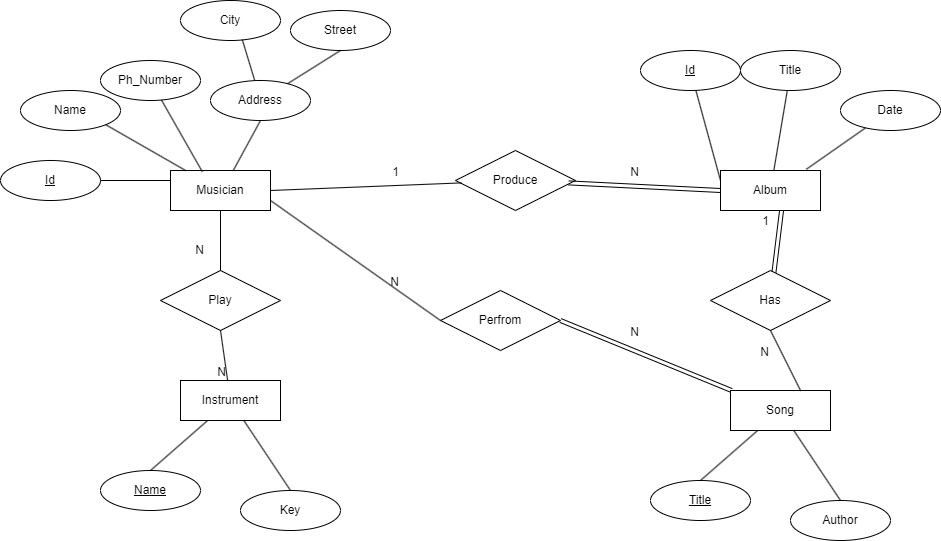

The diagram above was exported from draw.io. Its source (the exported page's mxGraphModel, read from the mxfile embedded in the PNG):
<mxGraphModel dx="1925" dy="1657" grid="1" gridSize="10" guides="1" tooltips="1" connect="1" arrows="1" fold="1" page="1" pageScale="1" pageWidth="850" pageHeight="1100" math="0" shadow="0">
  <root>
    <mxCell id="0" />
    <mxCell id="1" parent="0" />
    <mxCell id="5BL4l8WnhumXQ_Ie8mD7-2" value="Id" style="ellipse;whiteSpace=wrap;html=1;align=center;fontStyle=4;" vertex="1" parent="1">
      <mxGeometry x="-30" y="90" width="100" height="40" as="geometry" />
    </mxCell>
    <mxCell id="5BL4l8WnhumXQ_Ie8mD7-3" value="Name" style="ellipse;whiteSpace=wrap;html=1;align=center;" vertex="1" parent="1">
      <mxGeometry x="-10" y="20" width="100" height="40" as="geometry" />
    </mxCell>
    <mxCell id="5BL4l8WnhumXQ_Ie8mD7-4" value="Address" style="ellipse;whiteSpace=wrap;html=1;align=center;" vertex="1" parent="1">
      <mxGeometry x="180" y="10" width="100" height="40" as="geometry" />
    </mxCell>
    <mxCell id="5BL4l8WnhumXQ_Ie8mD7-5" value="Street" style="ellipse;whiteSpace=wrap;html=1;align=center;" vertex="1" parent="1">
      <mxGeometry x="260" y="-60" width="100" height="40" as="geometry" />
    </mxCell>
    <mxCell id="5BL4l8WnhumXQ_Ie8mD7-6" value="City" style="ellipse;whiteSpace=wrap;html=1;align=center;" vertex="1" parent="1">
      <mxGeometry x="150" y="-70" width="100" height="40" as="geometry" />
    </mxCell>
    <mxCell id="5BL4l8WnhumXQ_Ie8mD7-7" value="Ph_Number" style="ellipse;whiteSpace=wrap;html=1;align=center;" vertex="1" parent="1">
      <mxGeometry x="70" y="-10" width="100" height="40" as="geometry" />
    </mxCell>
    <mxCell id="5BL4l8WnhumXQ_Ie8mD7-8" value="" style="endArrow=none;html=1;rounded=0;exitX=1;exitY=0.5;exitDx=0;exitDy=0;entryX=0;entryY=0.25;entryDx=0;entryDy=0;" edge="1" parent="1" source="5BL4l8WnhumXQ_Ie8mD7-2" target="5BL4l8WnhumXQ_Ie8mD7-9">
      <mxGeometry relative="1" as="geometry">
        <mxPoint x="350" y="160" as="sourcePoint" />
        <mxPoint x="130" y="100" as="targetPoint" />
      </mxGeometry>
    </mxCell>
    <mxCell id="5BL4l8WnhumXQ_Ie8mD7-9" value="Musician" style="whiteSpace=wrap;html=1;align=center;" vertex="1" parent="1">
      <mxGeometry x="140" y="100" width="100" height="40" as="geometry" />
    </mxCell>
    <mxCell id="5BL4l8WnhumXQ_Ie8mD7-10" value="" style="endArrow=none;html=1;rounded=0;exitX=1;exitY=1;exitDx=0;exitDy=0;" edge="1" parent="1" source="5BL4l8WnhumXQ_Ie8mD7-3" target="5BL4l8WnhumXQ_Ie8mD7-9">
      <mxGeometry relative="1" as="geometry">
        <mxPoint x="80" y="120" as="sourcePoint" />
        <mxPoint x="150" y="120" as="targetPoint" />
      </mxGeometry>
    </mxCell>
    <mxCell id="5BL4l8WnhumXQ_Ie8mD7-11" value="" style="endArrow=none;html=1;rounded=0;entryX=0.318;entryY=0.03;entryDx=0;entryDy=0;entryPerimeter=0;" edge="1" parent="1" source="5BL4l8WnhumXQ_Ie8mD7-7" target="5BL4l8WnhumXQ_Ie8mD7-9">
      <mxGeometry relative="1" as="geometry">
        <mxPoint x="85" y="64" as="sourcePoint" />
        <mxPoint x="165" y="110" as="targetPoint" />
      </mxGeometry>
    </mxCell>
    <mxCell id="5BL4l8WnhumXQ_Ie8mD7-12" value="" style="endArrow=none;html=1;rounded=0;entryX=0.63;entryY=-0.01;entryDx=0;entryDy=0;entryPerimeter=0;exitX=0.5;exitY=1;exitDx=0;exitDy=0;" edge="1" parent="1" source="5BL4l8WnhumXQ_Ie8mD7-4" target="5BL4l8WnhumXQ_Ie8mD7-9">
      <mxGeometry relative="1" as="geometry">
        <mxPoint x="141" y="40" as="sourcePoint" />
        <mxPoint x="182" y="111" as="targetPoint" />
      </mxGeometry>
    </mxCell>
    <mxCell id="5BL4l8WnhumXQ_Ie8mD7-13" value="" style="endArrow=none;html=1;rounded=0;exitX=0.5;exitY=1;exitDx=0;exitDy=0;" edge="1" parent="1" source="5BL4l8WnhumXQ_Ie8mD7-5" target="5BL4l8WnhumXQ_Ie8mD7-4">
      <mxGeometry relative="1" as="geometry">
        <mxPoint x="240" y="60" as="sourcePoint" />
        <mxPoint x="213" y="110" as="targetPoint" />
      </mxGeometry>
    </mxCell>
    <mxCell id="5BL4l8WnhumXQ_Ie8mD7-14" value="" style="endArrow=none;html=1;rounded=0;exitX=0.618;exitY=0.98;exitDx=0;exitDy=0;exitPerimeter=0;" edge="1" parent="1" source="5BL4l8WnhumXQ_Ie8mD7-6" target="5BL4l8WnhumXQ_Ie8mD7-4">
      <mxGeometry relative="1" as="geometry">
        <mxPoint x="320" y="-10" as="sourcePoint" />
        <mxPoint x="267" y="23" as="targetPoint" />
      </mxGeometry>
    </mxCell>
    <mxCell id="5BL4l8WnhumXQ_Ie8mD7-15" value="Name" style="ellipse;whiteSpace=wrap;html=1;align=center;fontStyle=4;" vertex="1" parent="1">
      <mxGeometry x="70" y="400" width="100" height="40" as="geometry" />
    </mxCell>
    <mxCell id="5BL4l8WnhumXQ_Ie8mD7-16" value="Key" style="ellipse;whiteSpace=wrap;html=1;align=center;" vertex="1" parent="1">
      <mxGeometry x="210" y="420" width="100" height="40" as="geometry" />
    </mxCell>
    <mxCell id="5BL4l8WnhumXQ_Ie8mD7-17" value="" style="endArrow=none;html=1;rounded=0;exitX=0.5;exitY=0;exitDx=0;exitDy=0;" edge="1" source="5BL4l8WnhumXQ_Ie8mD7-15" target="5BL4l8WnhumXQ_Ie8mD7-18" parent="1">
      <mxGeometry relative="1" as="geometry">
        <mxPoint x="360" y="370" as="sourcePoint" />
        <mxPoint x="140" y="310" as="targetPoint" />
      </mxGeometry>
    </mxCell>
    <mxCell id="5BL4l8WnhumXQ_Ie8mD7-18" value="Instrument" style="whiteSpace=wrap;html=1;align=center;" vertex="1" parent="1">
      <mxGeometry x="150" y="310" width="100" height="40" as="geometry" />
    </mxCell>
    <mxCell id="5BL4l8WnhumXQ_Ie8mD7-19" value="" style="endArrow=none;html=1;rounded=0;exitX=0.5;exitY=0;exitDx=0;exitDy=0;" edge="1" source="5BL4l8WnhumXQ_Ie8mD7-16" target="5BL4l8WnhumXQ_Ie8mD7-18" parent="1">
      <mxGeometry relative="1" as="geometry">
        <mxPoint x="90" y="330" as="sourcePoint" />
        <mxPoint x="160" y="330" as="targetPoint" />
      </mxGeometry>
    </mxCell>
    <mxCell id="5BL4l8WnhumXQ_Ie8mD7-22" value="Id" style="ellipse;whiteSpace=wrap;html=1;align=center;fontStyle=4;" vertex="1" parent="1">
      <mxGeometry x="610" y="-20" width="100" height="40" as="geometry" />
    </mxCell>
    <mxCell id="5BL4l8WnhumXQ_Ie8mD7-23" value="Title" style="ellipse;whiteSpace=wrap;html=1;align=center;" vertex="1" parent="1">
      <mxGeometry x="710" y="-20" width="100" height="40" as="geometry" />
    </mxCell>
    <mxCell id="5BL4l8WnhumXQ_Ie8mD7-24" value="" style="endArrow=none;html=1;rounded=0;entryX=0;entryY=0.25;entryDx=0;entryDy=0;" edge="1" source="5BL4l8WnhumXQ_Ie8mD7-22" target="5BL4l8WnhumXQ_Ie8mD7-25" parent="1">
      <mxGeometry relative="1" as="geometry">
        <mxPoint x="900" y="160" as="sourcePoint" />
        <mxPoint x="680" y="100" as="targetPoint" />
      </mxGeometry>
    </mxCell>
    <mxCell id="5BL4l8WnhumXQ_Ie8mD7-25" value="Album" style="whiteSpace=wrap;html=1;align=center;" vertex="1" parent="1">
      <mxGeometry x="690" y="100" width="100" height="40" as="geometry" />
    </mxCell>
    <mxCell id="5BL4l8WnhumXQ_Ie8mD7-26" value="" style="endArrow=none;html=1;rounded=0;" edge="1" source="5BL4l8WnhumXQ_Ie8mD7-23" target="5BL4l8WnhumXQ_Ie8mD7-25" parent="1">
      <mxGeometry relative="1" as="geometry">
        <mxPoint x="630" y="120" as="sourcePoint" />
        <mxPoint x="700" y="120" as="targetPoint" />
      </mxGeometry>
    </mxCell>
    <mxCell id="5BL4l8WnhumXQ_Ie8mD7-27" value="" style="endArrow=none;html=1;rounded=0;entryX=0.858;entryY=-0.03;entryDx=0;entryDy=0;entryPerimeter=0;" edge="1" source="5BL4l8WnhumXQ_Ie8mD7-28" target="5BL4l8WnhumXQ_Ie8mD7-25" parent="1">
      <mxGeometry relative="1" as="geometry">
        <mxPoint x="635" y="64" as="sourcePoint" />
        <mxPoint x="715" y="110" as="targetPoint" />
      </mxGeometry>
    </mxCell>
    <mxCell id="5BL4l8WnhumXQ_Ie8mD7-28" value="Date" style="ellipse;whiteSpace=wrap;html=1;align=center;" vertex="1" parent="1">
      <mxGeometry x="810" y="20" width="100" height="40" as="geometry" />
    </mxCell>
    <mxCell id="5BL4l8WnhumXQ_Ie8mD7-29" value="Title" style="ellipse;whiteSpace=wrap;html=1;align=center;fontStyle=4;" vertex="1" parent="1">
      <mxGeometry x="620" y="410" width="100" height="40" as="geometry" />
    </mxCell>
    <mxCell id="5BL4l8WnhumXQ_Ie8mD7-30" value="Author" style="ellipse;whiteSpace=wrap;html=1;align=center;" vertex="1" parent="1">
      <mxGeometry x="760" y="430" width="100" height="40" as="geometry" />
    </mxCell>
    <mxCell id="5BL4l8WnhumXQ_Ie8mD7-31" value="" style="endArrow=none;html=1;rounded=0;exitX=0.5;exitY=0;exitDx=0;exitDy=0;" edge="1" source="5BL4l8WnhumXQ_Ie8mD7-29" target="5BL4l8WnhumXQ_Ie8mD7-32" parent="1">
      <mxGeometry relative="1" as="geometry">
        <mxPoint x="910" y="380" as="sourcePoint" />
        <mxPoint x="690" y="320" as="targetPoint" />
      </mxGeometry>
    </mxCell>
    <mxCell id="5BL4l8WnhumXQ_Ie8mD7-32" value="Song" style="whiteSpace=wrap;html=1;align=center;" vertex="1" parent="1">
      <mxGeometry x="700" y="320" width="100" height="40" as="geometry" />
    </mxCell>
    <mxCell id="5BL4l8WnhumXQ_Ie8mD7-33" value="" style="endArrow=none;html=1;rounded=0;exitX=0.5;exitY=0;exitDx=0;exitDy=0;" edge="1" source="5BL4l8WnhumXQ_Ie8mD7-30" target="5BL4l8WnhumXQ_Ie8mD7-32" parent="1">
      <mxGeometry relative="1" as="geometry">
        <mxPoint x="640" y="340" as="sourcePoint" />
        <mxPoint x="710" y="340" as="targetPoint" />
      </mxGeometry>
    </mxCell>
    <mxCell id="5BL4l8WnhumXQ_Ie8mD7-34" value="Play" style="shape=rhombus;perimeter=rhombusPerimeter;whiteSpace=wrap;html=1;align=center;" vertex="1" parent="1">
      <mxGeometry x="130" y="200" width="120" height="60" as="geometry" />
    </mxCell>
    <mxCell id="5BL4l8WnhumXQ_Ie8mD7-35" value="" style="endArrow=none;html=1;rounded=0;exitX=0.5;exitY=1;exitDx=0;exitDy=0;" edge="1" parent="1" source="5BL4l8WnhumXQ_Ie8mD7-34" target="5BL4l8WnhumXQ_Ie8mD7-18">
      <mxGeometry relative="1" as="geometry">
        <mxPoint x="350" y="260" as="sourcePoint" />
        <mxPoint x="510" y="260" as="targetPoint" />
      </mxGeometry>
    </mxCell>
    <mxCell id="5BL4l8WnhumXQ_Ie8mD7-36" value="N" style="resizable=0;html=1;whiteSpace=wrap;align=right;verticalAlign=bottom;" connectable="0" vertex="1" parent="5BL4l8WnhumXQ_Ie8mD7-35">
      <mxGeometry x="1" relative="1" as="geometry" />
    </mxCell>
    <mxCell id="5BL4l8WnhumXQ_Ie8mD7-37" value="" style="endArrow=none;html=1;rounded=0;" edge="1" parent="1" source="5BL4l8WnhumXQ_Ie8mD7-9" target="5BL4l8WnhumXQ_Ie8mD7-34">
      <mxGeometry relative="1" as="geometry">
        <mxPoint x="220" y="270" as="sourcePoint" />
        <mxPoint x="213" y="320" as="targetPoint" />
      </mxGeometry>
    </mxCell>
    <mxCell id="5BL4l8WnhumXQ_Ie8mD7-38" value="N" style="resizable=0;html=1;whiteSpace=wrap;align=right;verticalAlign=bottom;" connectable="0" vertex="1" parent="5BL4l8WnhumXQ_Ie8mD7-37">
      <mxGeometry x="1" relative="1" as="geometry">
        <mxPoint x="-15" y="-12" as="offset" />
      </mxGeometry>
    </mxCell>
    <mxCell id="5BL4l8WnhumXQ_Ie8mD7-39" value="Has" style="shape=rhombus;perimeter=rhombusPerimeter;whiteSpace=wrap;html=1;align=center;" vertex="1" parent="1">
      <mxGeometry x="680" y="200" width="120" height="60" as="geometry" />
    </mxCell>
    <mxCell id="5BL4l8WnhumXQ_Ie8mD7-40" value="" style="shape=link;html=1;rounded=0;entryX=0.61;entryY=1.01;entryDx=0;entryDy=0;entryPerimeter=0;" edge="1" parent="1" source="5BL4l8WnhumXQ_Ie8mD7-39" target="5BL4l8WnhumXQ_Ie8mD7-25">
      <mxGeometry relative="1" as="geometry">
        <mxPoint x="350" y="260" as="sourcePoint" />
        <mxPoint x="510" y="260" as="targetPoint" />
      </mxGeometry>
    </mxCell>
    <mxCell id="5BL4l8WnhumXQ_Ie8mD7-41" value="1" style="resizable=0;html=1;whiteSpace=wrap;align=right;verticalAlign=bottom;" connectable="0" vertex="1" parent="5BL4l8WnhumXQ_Ie8mD7-40">
      <mxGeometry x="1" relative="1" as="geometry">
        <mxPoint x="-11" y="19" as="offset" />
      </mxGeometry>
    </mxCell>
    <mxCell id="5BL4l8WnhumXQ_Ie8mD7-42" value="" style="endArrow=none;html=1;rounded=0;exitX=0.702;exitY=0.01;exitDx=0;exitDy=0;exitPerimeter=0;entryX=0.5;entryY=1;entryDx=0;entryDy=0;" edge="1" parent="1" source="5BL4l8WnhumXQ_Ie8mD7-32" target="5BL4l8WnhumXQ_Ie8mD7-39">
      <mxGeometry relative="1" as="geometry">
        <mxPoint x="350" y="260" as="sourcePoint" />
        <mxPoint x="510" y="260" as="targetPoint" />
      </mxGeometry>
    </mxCell>
    <mxCell id="5BL4l8WnhumXQ_Ie8mD7-43" value="N" style="resizable=0;html=1;whiteSpace=wrap;align=right;verticalAlign=bottom;" connectable="0" vertex="1" parent="5BL4l8WnhumXQ_Ie8mD7-42">
      <mxGeometry x="1" relative="1" as="geometry">
        <mxPoint y="30" as="offset" />
      </mxGeometry>
    </mxCell>
    <mxCell id="5BL4l8WnhumXQ_Ie8mD7-44" value="Perfrom" style="shape=rhombus;perimeter=rhombusPerimeter;whiteSpace=wrap;html=1;align=center;" vertex="1" parent="1">
      <mxGeometry x="410" y="220" width="120" height="60" as="geometry" />
    </mxCell>
    <mxCell id="5BL4l8WnhumXQ_Ie8mD7-45" value="" style="endArrow=none;html=1;rounded=0;entryX=0;entryY=0.5;entryDx=0;entryDy=0;exitX=1;exitY=0.75;exitDx=0;exitDy=0;" edge="1" parent="1" source="5BL4l8WnhumXQ_Ie8mD7-9" target="5BL4l8WnhumXQ_Ie8mD7-44">
      <mxGeometry relative="1" as="geometry">
        <mxPoint x="200" y="150" as="sourcePoint" />
        <mxPoint x="200" y="210" as="targetPoint" />
      </mxGeometry>
    </mxCell>
    <mxCell id="5BL4l8WnhumXQ_Ie8mD7-46" value="N" style="resizable=0;html=1;whiteSpace=wrap;align=right;verticalAlign=bottom;" connectable="0" vertex="1" parent="5BL4l8WnhumXQ_Ie8mD7-45">
      <mxGeometry x="1" relative="1" as="geometry">
        <mxPoint x="-40" y="-30" as="offset" />
      </mxGeometry>
    </mxCell>
    <mxCell id="5BL4l8WnhumXQ_Ie8mD7-47" value="" style="shape=link;html=1;rounded=0;entryX=1;entryY=0.5;entryDx=0;entryDy=0;" edge="1" parent="1" source="5BL4l8WnhumXQ_Ie8mD7-32" target="5BL4l8WnhumXQ_Ie8mD7-44">
      <mxGeometry relative="1" as="geometry">
        <mxPoint x="350" y="260" as="sourcePoint" />
        <mxPoint x="510" y="260" as="targetPoint" />
      </mxGeometry>
    </mxCell>
    <mxCell id="5BL4l8WnhumXQ_Ie8mD7-48" value="N" style="resizable=0;html=1;whiteSpace=wrap;align=right;verticalAlign=bottom;" connectable="0" vertex="1" parent="5BL4l8WnhumXQ_Ie8mD7-47">
      <mxGeometry x="1" relative="1" as="geometry">
        <mxPoint x="80" y="20" as="offset" />
      </mxGeometry>
    </mxCell>
    <mxCell id="5BL4l8WnhumXQ_Ie8mD7-49" value="Produce" style="shape=rhombus;perimeter=rhombusPerimeter;whiteSpace=wrap;html=1;align=center;" vertex="1" parent="1">
      <mxGeometry x="425" y="80" width="120" height="60" as="geometry" />
    </mxCell>
    <mxCell id="5BL4l8WnhumXQ_Ie8mD7-50" value="" style="endArrow=none;html=1;rounded=0;exitX=1;exitY=0.5;exitDx=0;exitDy=0;entryX=0.05;entryY=0.54;entryDx=0;entryDy=0;entryPerimeter=0;" edge="1" parent="1" source="5BL4l8WnhumXQ_Ie8mD7-9" target="5BL4l8WnhumXQ_Ie8mD7-49">
      <mxGeometry relative="1" as="geometry">
        <mxPoint x="350" y="260" as="sourcePoint" />
        <mxPoint x="510" y="260" as="targetPoint" />
      </mxGeometry>
    </mxCell>
    <mxCell id="5BL4l8WnhumXQ_Ie8mD7-51" value="1" style="resizable=0;html=1;whiteSpace=wrap;align=right;verticalAlign=bottom;" connectable="0" vertex="1" parent="5BL4l8WnhumXQ_Ie8mD7-50">
      <mxGeometry x="1" relative="1" as="geometry">
        <mxPoint x="-61" y="-2" as="offset" />
      </mxGeometry>
    </mxCell>
    <mxCell id="5BL4l8WnhumXQ_Ie8mD7-52" value="" style="shape=link;html=1;rounded=0;entryX=0.943;entryY=0.54;entryDx=0;entryDy=0;entryPerimeter=0;exitX=0;exitY=0.5;exitDx=0;exitDy=0;" edge="1" parent="1" source="5BL4l8WnhumXQ_Ie8mD7-25" target="5BL4l8WnhumXQ_Ie8mD7-49">
      <mxGeometry relative="1" as="geometry">
        <mxPoint x="711" y="330" as="sourcePoint" />
        <mxPoint x="540" y="260" as="targetPoint" />
      </mxGeometry>
    </mxCell>
    <mxCell id="5BL4l8WnhumXQ_Ie8mD7-53" value="N" style="resizable=0;html=1;whiteSpace=wrap;align=right;verticalAlign=bottom;" connectable="0" vertex="1" parent="5BL4l8WnhumXQ_Ie8mD7-52">
      <mxGeometry x="1" relative="1" as="geometry">
        <mxPoint x="72" y="-2" as="offset" />
      </mxGeometry>
    </mxCell>
  </root>
</mxGraphModel>